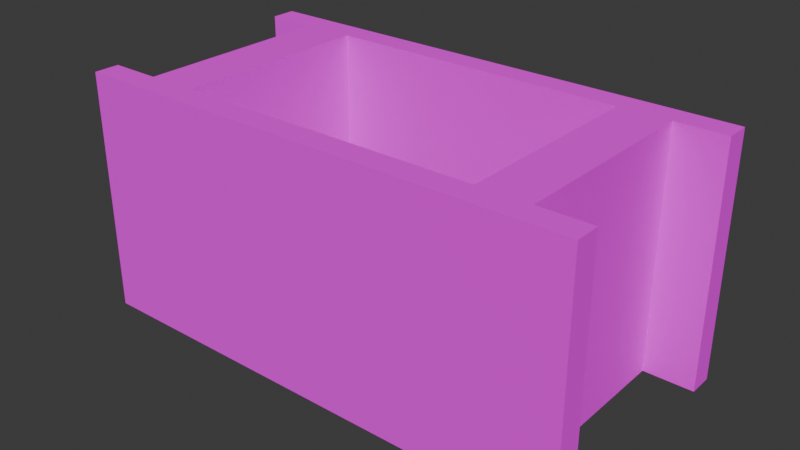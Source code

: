 # Source: fetchObject.blend  (saved by Blender 5.1.30; exported with 4.5.12 LTS)
import bpy
from mathutils import Matrix  # noqa: F401  (used for matrix-valued properties, if any)

bpy.ops.wm.read_factory_settings(use_empty=True)
scene = bpy.context.scene
scene.name = 'Scene'

# ---- collections
col_collection = bpy.data.collections.new('Collection'); scene.collection.children.link(col_collection)

# ---- images (referenced by path relative to the original .blend; pixels are not part of the script)
import os
ASSET_DIR = os.environ.get("B2B_ASSET_DIR", "")  # directory of the original .blend (textures are referenced by path, not embedded)
HERE = os.path.dirname(os.path.abspath(__file__))  # packed textures are extracted next to this script under _unpacked/

def load_image(name, relpath, width, height, colorspace="sRGB"):
    """Load a texture the original file referenced (path relative to the .blend, or extracted next to this script)."""
    p = next((c for c in (os.path.join(HERE, relpath), os.path.join(ASSET_DIR, relpath)) if relpath and os.path.exists(c)), "")
    if p:
        img = bpy.data.images.load(p, check_existing=True)
        img.name = name
    else:  # same state as the original file: an image datablock whose file is absent (Cycles renders it pink)
        img = bpy.data.images.new(name, width, height)
        img.source = "FILE"
        img.filepath = "//" + (relpath or name)
    img.colorspace_settings.name = colorspace
    return img
img_concrete1_png = load_image('concrete1.png', 'concrete1.png', 1024, 1024, 'sRGB')

# ---- materials (node trees are filled in below, after node groups)
mat_material = bpy.data.materials.new('Material')
mat_material.alpha_threshold = 0.0
mat_material.use_backface_culling_lightprobe_volume = False
mat_material.roughness = 0.5
mat_material.line_color = (0.0, 0.0, 0.0, 1.0)

# ---- material node trees
mat_material.use_nodes = True; mat_material.node_tree.nodes.clear()
_N = mat_material.node_tree.nodes; _L = mat_material.node_tree.links
n0 = _N.new('ShaderNodeOutputMaterial'); n0.name = 'Material Output'; n0.location = (200, 100)
n1 = _N.new('ShaderNodeBsdfPrincipled'); n1.name = 'Principled BSDF'; n1.location = (-196, 125)
n1.inputs[2].default_value = 1.0
n2 = _N.new('ShaderNodeTexImage'); n2.name = 'Image Texture'; n2.location = (-618, 191)
n2.image = img_concrete1_png
_L.new(n1.outputs[0], n0.inputs[0])
_L.new(n2.outputs[0], n1.inputs[0])
n0.is_active_output = True

# ---- world
world_world = bpy.data.worlds.new('World'); scene.world = world_world
world_world.use_nodes = True; world_world.node_tree.nodes.clear()
_N = world_world.node_tree.nodes; _L = world_world.node_tree.links
n0 = _N.new('ShaderNodeOutputWorld'); n0.name = 'World Output'; n0.location = (200, 100)
n1 = _N.new('ShaderNodeBackground'); n1.name = 'Background'; n1.location = (-200, 100)
n1.inputs[0].default_value = (0.05088, 0.05088, 0.05088, 1.0)
_L.new(n1.outputs[0], n0.inputs[0])
n0.is_active_output = True
world_world.color = (0.05088, 0.05088, 0.05088)
world_world.sun_shadow_jitter_overblur = 0.0

# ---- meshes
me_grid = bpy.data.meshes.new('Grid')
me_grid.from_pydata([(-0.4, -0.1981, 0.0), (-0.32, -0.1981, 0.0), (-0.24, -0.1981, 0.0), (-0.16, -0.1981, 0.0), (-0.08, -0.1981, 0.0), (0.0, -0.1981, 0.0), (0.08, -0.1981, 0.0), (0.16, -0.1981, 0.0), (0.24, -0.1981, 0.0), (0.32, -0.1981, 0.0), (0.4, -0.1981, 0.0), (-0.4, -0.1585, 0.0), (-0.32, -0.1585, 0.0), (-0.24, -0.1585, 0.0), (-0.16, -0.1585, 0.0), (-0.08, -0.1585, 0.0), (0.0, -0.1585, 0.0), (0.08, -0.1585, 0.0), (0.16, -0.1585, 0.0), (0.24, -0.1585, 0.0), (0.32, -0.1585, 0.0), (0.4, -0.1585, 0.0), (0.24, 0.1189, 0.3837), (-0.32, -0.1189, 0.0), (-0.24, -0.1189, 0.0), (-0.24, 0.1189, 0.3837), (-0.32, 0.1189, 0.3837), (0.32, 0.07924, 0.3837), (0.24, 0.07924, 0.3837), (-0.24, 0.07924, 0.3837), (0.24, -0.1189, 0.0), (0.32, -0.1189, 0.0), (-0.32, 0.07924, 0.3837), (0.32, 0.03962, 0.3837), (-0.32, -0.07924, 0.0), (-0.24, -0.07924, 0.0), (0.24, 0.03962, 0.3837), (-0.24, 0.03962, 0.3837), (-0.32, 0.03962, 0.3837), (0.32, 0.0, 0.3837), (0.24, 0.0, 0.3837), (0.24, -0.07924, 0.0), (0.32, -0.07924, 0.0), (-0.24, 0.0, 0.3837), (-0.32, 0.0, 0.3837), (-0.32, -0.03962, 0.0), (-0.24, -0.03962, 0.0), (0.32, -0.03962, 0.3837), (0.24, -0.03962, 0.3837), (-0.24, -0.03962, 0.3837), (-0.32, -0.03962, 0.3837), (0.32, -0.07924, 0.3837), (0.24, -0.03962, 0.0), (0.32, -0.03962, 0.0), (0.24, -0.07924, 0.3837), (-0.24, -0.07924, 0.3837), (-0.32, 0.0, 0.0), (-0.24, 0.0, 0.0), (-0.32, -0.07924, 0.3837), (0.32, -0.1189, 0.3837), (0.24, -0.1189, 0.3837), (-0.24, -0.1189, 0.3837), (-0.32, -0.1189, 0.3837), (0.24, 0.0, 0.0), (0.32, 0.0, 0.0), (0.4, -0.1585, 0.3837), (0.4, -0.1981, 0.3837), (-0.32, 0.03962, 0.0), (-0.24, 0.03962, 0.0), (0.32, -0.1585, 0.3837), (0.32, -0.1981, 0.3837), (0.24, -0.1585, 0.3837), (0.24, -0.1981, 0.3837), (0.16, -0.1585, 0.3837), (0.24, 0.03962, 0.0), (0.32, 0.03962, 0.0), (0.16, -0.1981, 0.3837), (0.08, -0.1585, 0.3837), (-0.32, 0.07924, 0.0), (-0.24, 0.07924, 0.0), (0.08, -0.1981, 0.3837), (0.0, -0.1585, 0.3837), (0.0, -0.1981, 0.3837), (-0.08, -0.1585, 0.3837), (-0.08, -0.1981, 0.3837), (0.24, 0.07924, 0.0), (0.32, 0.07924, 0.0), (-0.16, -0.1585, 0.3837), (-0.16, -0.1981, 0.3837), (-0.32, 0.1189, 0.0), (-0.24, 0.1189, 0.0), (-0.24, -0.1585, 0.3837), (-0.24, -0.1981, 0.3837), (-0.32, -0.1585, 0.3837), (-0.32, -0.1981, 0.3837), (-0.4, -0.1981, 0.3837), (0.24, 0.1189, 0.0), (0.32, 0.1189, 0.0), (-0.4, -0.1585, 0.3837), (-0.4, 0.1585, 0.0), (-0.32, 0.1585, 0.0), (-0.24, 0.1585, 0.0), (-0.16, 0.1585, 0.0), (-0.08, 0.1585, 0.0), (0.0, 0.1585, 0.0), (0.08, 0.1585, 0.0), (0.16, 0.1585, 0.0), (0.24, 0.1585, 0.0), (0.32, 0.1585, 0.0), (0.4, 0.1585, 0.0), (-0.4, 0.1981, 0.0), (-0.32, 0.1981, 0.0), (-0.24, 0.1981, 0.0), (-0.16, 0.1981, 0.0), (-0.08, 0.1981, 0.0), (0.0, 0.1981, 0.0), (0.08, 0.1981, 0.0), (0.16, 0.1981, 0.0), (0.24, 0.1981, 0.0), (0.32, 0.1981, 0.0), (0.4, 0.1981, 0.0), (0.32, 0.1189, 0.3837), (-0.32, 0.1585, 0.3837), (-0.4, 0.1585, 0.3837), (-0.24, 0.1585, 0.3837), (-0.16, 0.1585, 0.3837), (-0.08, 0.1585, 0.3837), (0.0, 0.1585, 0.3837), (0.08, 0.1585, 0.3837), (0.16, 0.1585, 0.3837), (0.24, 0.1585, 0.3837), (0.32, 0.1585, 0.3837), (0.4, 0.1585, 0.3837), (-0.4, 0.1981, 0.3837), (-0.32, 0.1981, 0.3837), (-0.24, 0.1981, 0.3837), (-0.16, 0.1981, 0.3837), (-0.08, 0.1981, 0.3837), (0.0, 0.1981, 0.3837), (0.08, 0.1981, 0.3837), (0.16, 0.1981, 0.3837), (0.24, 0.1981, 0.3837), (0.32, 0.1981, 0.3837), (0.4, 0.1981, 0.3837)], [], [(0, 11, 12, 1), (1, 12, 13, 2), (2, 13, 14, 3), (3, 14, 15, 4), (4, 15, 16, 5), (5, 16, 17, 6), (6, 17, 18, 7), (7, 18, 19, 8), (8, 19, 20, 9), (9, 20, 21, 10), (24, 35, 55, 61), (12, 23, 24, 13), (102, 103, 126, 125), (9, 10, 66, 70), (116, 115, 138, 139), (64, 75, 33, 39), (0, 1, 94, 95), (89, 78, 32, 26), (19, 30, 31, 20), (34, 23, 62, 58), (101, 102, 125, 124), (23, 34, 35, 24), (11, 0, 95, 98), (115, 114, 137, 138), (74, 63, 40, 36), (8, 9, 70, 72), (19, 18, 73, 71), (90, 101, 124, 25), (30, 41, 42, 31), (35, 46, 49, 55), (114, 113, 136, 137), (34, 45, 46, 35), (99, 100, 122, 123), (75, 86, 27, 33), (7, 8, 72, 76), (100, 89, 26, 122), (20, 31, 59, 69), (45, 34, 58, 50), (41, 52, 53, 42), (113, 112, 135, 136), (18, 17, 77, 73), (45, 56, 57, 46), (85, 74, 36, 28), (30, 19, 71, 60), (112, 111, 134, 135), (131, 132, 143, 142), (130, 131, 142, 141), (129, 130, 141, 140), (52, 63, 64, 53), (128, 129, 140, 139), (127, 128, 139, 138), (56, 67, 68, 57), (126, 127, 138, 137), (125, 126, 137, 136), (124, 125, 136, 135), (122, 124, 135, 134), (123, 122, 134, 133), (22, 121, 131, 130), (63, 74, 75, 64), (26, 25, 124, 122), (28, 27, 121, 22), (67, 78, 79, 68), (32, 29, 25, 26), (36, 33, 27, 28), (38, 37, 29, 32), (40, 39, 33, 36), (44, 43, 37, 38), (48, 47, 39, 40), (74, 85, 86, 75), (50, 49, 43, 44), (54, 51, 47, 48), (78, 89, 90, 79), (58, 55, 49, 50), (60, 59, 51, 54), (62, 61, 55, 58), (71, 69, 59, 60), (93, 91, 61, 62), (70, 66, 65, 69), (85, 96, 97, 86), (72, 70, 69, 71), (76, 72, 71, 73), (89, 100, 101, 90), (80, 76, 73, 77), (82, 80, 77, 81), (84, 82, 81, 83), (88, 84, 83, 87), (92, 88, 87, 91), (94, 92, 91, 93), (96, 107, 108, 97), (95, 94, 93, 98), (99, 110, 111, 100), (100, 111, 112, 101), (101, 112, 113, 102), (102, 113, 114, 103), (103, 114, 115, 104), (104, 115, 116, 105), (105, 116, 117, 106), (106, 117, 118, 107), (107, 118, 119, 108), (108, 119, 120, 109), (10, 21, 65, 66), (79, 90, 25, 29), (12, 11, 98, 93), (117, 116, 139, 140), (21, 20, 69, 65), (1, 2, 92, 94), (63, 52, 48, 40), (103, 104, 127, 126), (118, 117, 140, 141), (23, 12, 93, 62), (78, 67, 38, 32), (53, 64, 39, 47), (104, 105, 128, 127), (2, 3, 88, 92), (119, 118, 141, 142), (13, 24, 61, 91), (68, 79, 29, 37), (109, 120, 143, 132), (105, 106, 129, 128), (14, 13, 91, 87), (120, 119, 142, 143), (52, 41, 54, 48), (107, 96, 22, 130), (3, 4, 84, 88), (106, 107, 130, 129), (67, 56, 44, 38), (42, 53, 47, 51), (97, 108, 131, 121), (15, 14, 87, 83), (4, 5, 82, 84), (57, 68, 37, 43), (108, 109, 132, 131), (41, 30, 60, 54), (96, 85, 28, 22), (16, 15, 83, 81), (110, 99, 123, 133), (5, 6, 80, 82), (56, 45, 50, 44), (31, 42, 51, 59), (86, 97, 121, 27), (111, 110, 133, 134), (17, 16, 81, 77), (46, 57, 43, 49), (6, 7, 76, 80)])
_uv = me_grid.uv_layers.new(name='UVMap')
_uv.uv.foreach_set('vector', [2.95e-08, 2.227e-15, 0.02475, 1.868e-09, 0.02475, 0.04997, 2.573e-08, 0.04997, 2.573e-08, 0.04997, 0.02475, 0.04997, 0.02475, 0.09994, 2.196e-08, 0.09994, 2.196e-08, 0.09994, 0.02475, 0.09994, 0.02475, 0.1499, 1.818e-08, 0.1499, 1.818e-08, 0.1499, 0.02475, 0.1499, 0.02475, 0.1999, 1.441e-08, 0.1999, 1.441e-08, 0.1999, 0.02475, 0.1999, 0.02475, 0.2498, 1.064e-08, 0.2498, 1.064e-08, 0.2498, 0.02475, 0.2498, 0.02475, 0.2998, 6.866e-09, 0.2998, 6.866e-09, 0.2998, 0.02475, 0.2998, 0.02475, 0.3498, 3.093e-09, 0.3498, 3.093e-09, 0.3498, 0.02475, 0.3498, 0.02475, 0.3998, -6.797e-10, 0.3998, -6.797e-10, 0.3998, 0.02475, 0.3998, 0.02475, 0.4497, -4.452e-09, 0.4497, -4.452e-09, 0.4497, 0.02475, 0.4497, 0.02475, 0.4997, -8.225e-09, 0.4997, 0.6526, 0.7394, 0.6278, 0.7394, 0.6278, 0.4997, 0.6526, 0.4997, 0.02475, 0.04997, 0.0495, 0.04997, 0.0495, 0.09994, 0.02475, 0.09994, 0.2397, 0.5497, 0.2397, 0.5996, 1.373e-08, 0.5996, 1.75e-08, 0.5497, 0.7346, 0.4497, 0.7346, 0.4997, 0.495, 0.4997, 0.495, 0.4497, 0.9743, 0.1999, 0.9743, 0.2498, 0.7346, 0.2498, 0.7346, 0.1999, 0.7763, 0.7394, 0.7516, 0.7394, 0.7516, 0.4997, 0.7763, 0.4997, 0.7346, -3.54e-09, 0.7346, 0.04997, 0.495, 0.04997, 0.495, -2.163e-08, 0.6526, 0.9791, 0.6278, 0.9791, 0.6278, 0.7394, 0.6526, 0.7394, 0.02475, 0.3998, 0.0495, 0.3998, 0.0495, 0.4497, 0.02475, 0.4497, 0.5288, 0.9791, 0.5041, 0.9791, 0.5041, 0.7394, 0.5288, 0.7394, 0.2397, 0.4997, 0.2397, 0.5497, 1.75e-08, 0.5497, 2.128e-08, 0.4997, 0.0495, 0.04997, 0.07424, 0.04997, 0.07424, 0.09994, 0.0495, 0.09994, 0.9991, 0.2397, 0.9743, 0.2397, 0.9743, 0.0, 0.9991, 0.0, 0.9743, 0.2498, 0.9743, 0.2998, 0.7346, 0.2998, 0.7346, 0.2498, 0.8011, 0.9791, 0.7763, 0.9791, 0.7763, 0.7394, 0.8011, 0.7394, 0.7346, 0.3998, 0.7346, 0.4497, 0.495, 0.4497, 0.495, 0.3998, 0.4794, 0.4997, 0.4794, 0.5497, 0.2397, 0.5497, 0.2397, 0.4997, 0.5041, 0.7394, 0.4794, 0.7394, 0.4794, 0.4997, 0.5041, 0.4997, 0.0495, 0.3998, 0.07424, 0.3998, 0.07424, 0.4497, 0.0495, 0.4497, 0.6278, 0.7394, 0.6031, 0.7394, 0.6031, 0.4997, 0.6278, 0.4997, 0.9743, 0.2998, 0.9743, 0.3498, 0.7346, 0.3498, 0.7346, 0.2998, 0.07424, 0.04997, 0.09899, 0.04997, 0.09899, 0.09994, 0.07424, 0.09994, 0.9253, 0.7394, 0.8753, 0.7394, 0.8753, 0.4997, 0.9253, 0.4997, 0.7516, 0.7394, 0.7268, 0.7394, 0.7268, 0.4997, 0.7516, 0.4997, 0.7346, 0.3498, 0.7346, 0.3998, 0.495, 0.3998, 0.495, 0.3498, 0.6773, 0.9791, 0.6526, 0.9791, 0.6526, 0.7394, 0.6773, 0.7394, 0.8753, 0.7394, 0.8506, 0.7394, 0.8506, 0.4997, 0.8753, 0.4997, 0.5536, 0.9791, 0.5288, 0.9791, 0.5288, 0.7394, 0.5536, 0.7394, 0.07424, 0.3998, 0.09899, 0.3998, 0.09899, 0.4497, 0.07424, 0.4497, 0.9743, 0.3498, 0.9743, 0.3998, 0.7346, 0.3998, 0.7346, 0.3498, 0.4794, 0.5497, 0.4794, 0.5996, 0.2397, 0.5996, 0.2397, 0.5497, 0.09899, 0.04997, 0.1237, 0.04997, 0.1237, 0.09994, 0.09899, 0.09994, 0.8258, 0.9791, 0.8011, 0.9791, 0.8011, 0.7394, 0.8258, 0.7394, 0.7021, 0.9791, 0.6773, 0.9791, 0.6773, 0.7394, 0.7021, 0.7394, 0.9743, 0.3998, 0.9743, 0.4497, 0.7346, 0.4497, 0.7346, 0.3998, 0.4702, 0.04997, 0.4702, 5.998e-09, 0.495, 7.866e-09, 0.495, 0.04997, 0.4702, 0.09994, 0.4702, 0.04997, 0.495, 0.04997, 0.495, 0.09994, 0.4702, 0.1499, 0.4702, 0.09994, 0.495, 0.09994, 0.495, 0.1499, 0.09899, 0.3998, 0.1237, 0.3998, 0.1237, 0.4497, 0.09899, 0.4497, 0.4702, 0.1999, 0.4702, 0.1499, 0.495, 0.1499, 0.495, 0.1999, 0.4702, 0.2498, 0.4702, 0.1999, 0.495, 0.1999, 0.495, 0.2498, 0.1237, 0.04997, 0.1485, 0.04997, 0.1485, 0.09994, 0.1237, 0.09994, 0.4702, 0.2998, 0.4702, 0.2498, 0.495, 0.2498, 0.495, 0.2998, 0.4702, 0.3498, 0.4702, 0.2998, 0.495, 0.2998, 0.495, 0.3498, 0.4702, 0.3998, 0.4702, 0.3498, 0.495, 0.3498, 0.495, 0.3998, 0.4702, 0.4497, 0.4702, 0.3998, 0.495, 0.3998, 0.495, 0.4497, 0.4702, 0.4997, 0.4702, 0.4497, 0.495, 0.4497, 0.495, 0.4997, 0.4455, 0.09994, 0.4455, 0.04997, 0.4702, 0.04997, 0.4702, 0.09994, 0.1237, 0.3998, 0.1485, 0.3998, 0.1485, 0.4497, 0.1237, 0.4497, 0.4455, 0.4497, 0.4455, 0.3998, 0.4702, 0.3998, 0.4702, 0.4497, 0.4207, 0.09994, 0.4207, 0.04997, 0.4455, 0.04997, 0.4455, 0.09994, 0.1485, 0.04997, 0.1732, 0.04997, 0.1732, 0.09994, 0.1485, 0.09994, 0.4207, 0.4497, 0.4207, 0.3998, 0.4455, 0.3998, 0.4455, 0.4497, 0.396, 0.09994, 0.396, 0.04997, 0.4207, 0.04997, 0.4207, 0.09994, 0.396, 0.4497, 0.396, 0.3998, 0.4207, 0.3998, 0.4207, 0.4497, 0.3712, 0.09994, 0.3712, 0.04997, 0.396, 0.04997, 0.396, 0.09994, 0.3712, 0.4497, 0.3712, 0.3998, 0.396, 0.3998, 0.396, 0.4497, 0.3465, 0.09994, 0.3465, 0.04997, 0.3712, 0.04997, 0.3712, 0.09994, 0.1485, 0.3998, 0.1732, 0.3998, 0.1732, 0.4497, 0.1485, 0.4497, 0.3465, 0.4497, 0.3465, 0.3998, 0.3712, 0.3998, 0.3712, 0.4497, 0.3217, 0.09994, 0.3217, 0.04997, 0.3465, 0.04997, 0.3465, 0.09994, 0.1732, 0.04997, 0.198, 0.04997, 0.198, 0.09994, 0.1732, 0.09994, 0.3217, 0.4497, 0.3217, 0.3998, 0.3465, 0.3998, 0.3465, 0.4497, 0.297, 0.09994, 0.297, 0.04997, 0.3217, 0.04997, 0.3217, 0.09994, 0.297, 0.4497, 0.297, 0.3998, 0.3217, 0.3998, 0.3217, 0.4497, 0.2722, 0.09994, 0.2722, 0.04997, 0.297, 0.04997, 0.297, 0.09994, 0.2722, 0.4497, 0.2722, 0.3998, 0.297, 0.3998, 0.297, 0.4497, 0.2475, 0.04997, 0.2475, -1.082e-08, 0.2722, -8.949e-09, 0.2722, 0.04997, 0.1732, 0.3998, 0.198, 0.3998, 0.198, 0.4497, 0.1732, 0.4497, 0.2475, 0.09994, 0.2475, 0.04997, 0.2722, 0.04997, 0.2722, 0.09994, 0.2475, 0.1499, 0.2475, 0.09994, 0.2722, 0.09994, 0.2722, 0.1499, 0.198, 0.04997, 0.2227, 0.04997, 0.2227, 0.09994, 0.198, 0.09994, 0.2475, 0.1999, 0.2475, 0.1499, 0.2722, 0.1499, 0.2722, 0.1999, 0.2475, 0.2498, 0.2475, 0.1999, 0.2722, 0.1999, 0.2722, 0.2498, 0.2475, 0.2998, 0.2475, 0.2498, 0.2722, 0.2498, 0.2722, 0.2998, 0.2475, 0.3498, 0.2475, 0.2998, 0.2722, 0.2998, 0.2722, 0.3498, 0.2475, 0.3998, 0.2475, 0.3498, 0.2722, 0.3498, 0.2722, 0.3998, 0.2475, 0.4497, 0.2475, 0.3998, 0.2722, 0.3998, 0.2722, 0.4497, 0.198, 0.3998, 0.2227, 0.3998, 0.2227, 0.4497, 0.198, 0.4497, 0.2475, 0.4997, 0.2475, 0.4497, 0.2722, 0.4497, 0.2722, 0.4997, 0.2227, 1.682e-08, 0.2475, 1.868e-08, 0.2475, 0.04997, 0.2227, 0.04997, 0.2227, 0.04997, 0.2475, 0.04997, 0.2475, 0.09994, 0.2227, 0.09994, 0.2227, 0.09994, 0.2475, 0.09994, 0.2475, 0.1499, 0.2227, 0.1499, 0.2227, 0.1499, 0.2475, 0.1499, 0.2475, 0.1999, 0.2227, 0.1999, 0.2227, 0.1999, 0.2475, 0.1999, 0.2475, 0.2498, 0.2227, 0.2498, 0.2227, 0.2498, 0.2475, 0.2498, 0.2475, 0.2998, 0.2227, 0.2998, 0.2227, 0.2998, 0.2475, 0.2998, 0.2475, 0.3498, 0.2227, 0.3498, 0.2227, 0.3498, 0.2475, 0.3498, 0.2475, 0.3998, 0.2227, 0.3998, 0.2227, 0.3998, 0.2475, 0.3998, 0.2475, 0.4497, 0.2227, 0.4497, 0.2227, 0.4497, 0.2475, 0.4497, 0.2475, 0.4997, 0.2227, 0.4997, 0.9991, 0.4794, 0.9743, 0.4794, 0.9743, 0.2397, 0.9991, 0.2397, 0.5288, 0.7394, 0.5041, 0.7394, 0.5041, 0.4997, 0.5288, 0.4997, 0.9753, 0.7394, 0.9253, 0.7394, 0.9253, 0.4997, 0.9753, 0.4997, 0.9743, 0.1499, 0.9743, 0.1999, 0.7346, 0.1999, 0.7346, 0.1499, 0.9253, 0.9791, 0.8753, 0.9791, 0.8753, 0.7394, 0.9253, 0.7394, 0.7346, 0.04997, 0.7346, 0.09994, 0.495, 0.09994, 0.495, 0.04997, 0.7763, 0.9791, 0.7516, 0.9791, 0.7516, 0.7394, 0.7763, 0.7394, 0.2397, 0.5996, 0.2397, 0.6496, 9.959e-09, 0.6496, 1.373e-08, 0.5996, 0.9743, 0.09994, 0.9743, 0.1499, 0.7346, 0.1499, 0.7346, 0.09994, 0.5041, 0.9791, 0.4794, 0.9791, 0.4794, 0.7394, 0.5041, 0.7394, 0.6278, 0.9791, 0.6031, 0.9791, 0.6031, 0.7394, 0.6278, 0.7394, 0.8011, 0.7394, 0.7763, 0.7394, 0.7763, 0.4997, 0.8011, 0.4997, 0.2397, 0.6496, 0.2397, 0.6996, 6.186e-09, 0.6996, 9.959e-09, 0.6496, 0.7346, 0.09994, 0.7346, 0.1499, 0.495, 0.1499, 0.495, 0.09994, 0.9743, 0.04997, 0.9743, 0.09994, 0.7346, 0.09994, 0.7346, 0.04997, 0.6773, 0.7394, 0.6526, 0.7394, 0.6526, 0.4997, 0.6773, 0.4997, 0.5536, 0.7394, 0.5288, 0.7394, 0.5288, 0.4997, 0.5536, 0.4997, 1.0, 0.7394, 0.9753, 0.7394, 0.9753, 0.4997, 1.0, 0.4997, 0.2397, 0.6996, 0.2397, 0.7495, 2.413e-09, 0.7495, 6.186e-09, 0.6996, 0.4794, 0.7495, 0.4794, 0.7995, 0.2397, 0.7995, 0.2397, 0.7495, 0.9743, 1.456e-08, 0.9743, 0.04997, 0.7346, 0.04997, 0.7346, -3.54e-09, 0.7516, 0.9791, 0.7268, 0.9791, 0.7268, 0.7394, 0.7516, 0.7394, 0.8753, 0.9791, 0.8506, 0.9791, 0.8506, 0.7394, 0.8753, 0.7394, 0.7346, 0.1499, 0.7346, 0.1999, 0.495, 0.1999, 0.495, 0.1499, 0.2397, 0.7495, 0.2397, 0.7995, -1.359e-09, 0.7995, 2.413e-09, 0.7495, 0.6031, 0.9791, 0.5783, 0.9791, 0.5783, 0.7394, 0.6031, 0.7394, 0.8258, 0.7394, 0.8011, 0.7394, 0.8011, 0.4997, 0.8258, 0.4997, 0.7021, 0.7394, 0.6773, 0.7394, 0.6773, 0.4997, 0.7021, 0.4997, 0.4794, 0.6996, 0.4794, 0.7495, 0.2397, 0.7495, 0.2397, 0.6996, 0.7346, 0.1999, 0.7346, 0.2498, 0.495, 0.2498, 0.495, 0.1999, 0.5783, 0.7394, 0.5536, 0.7394, 0.5536, 0.4997, 0.5783, 0.4997, 0.9753, 0.9791, 0.9253, 0.9791, 0.9253, 0.7394, 0.9753, 0.7394, 0.7268, 0.9791, 0.7021, 0.9791, 0.7021, 0.7394, 0.7268, 0.7394, 0.8506, 0.9791, 0.8258, 0.9791, 0.8258, 0.7394, 0.8506, 0.7394, 0.4794, 0.6496, 0.4794, 0.6996, 0.2397, 0.6996, 0.2397, 0.6496, 1.0, 0.9791, 0.9753, 0.9791, 0.9753, 0.7394, 1.0, 0.7394, 0.7346, 0.2498, 0.7346, 0.2998, 0.495, 0.2998, 0.495, 0.2498, 0.5783, 0.9791, 0.5536, 0.9791, 0.5536, 0.7394, 0.5783, 0.7394, 0.8506, 0.7394, 0.8258, 0.7394, 0.8258, 0.4997, 0.8506, 0.4997, 0.7268, 0.7394, 0.7021, 0.7394, 0.7021, 0.4997, 0.7268, 0.4997, 0.9743, 0.4497, 0.9743, 0.4997, 0.7346, 0.4997, 0.7346, 0.4497, 0.4794, 0.5996, 0.4794, 0.6496, 0.2397, 0.6496, 0.2397, 0.5996, 0.6031, 0.7394, 0.5783, 0.7394, 0.5783, 0.4997, 0.6031, 0.4997, 0.7346, 0.2998, 0.7346, 0.3498, 0.495, 0.3498, 0.495, 0.2998])
me_grid.materials.append(mat_material)
me_grid.update()

# ---- objects
ob_grid = bpy.data.objects.new('Grid', me_grid)

# ---- transforms, parenting, visibility, modifiers, constraints
ob_grid.location = (0.0, 0.0, 0.0)

# ---- collection membership
col_collection.objects.link(ob_grid)

# ---- scene / render settings (as saved in the file)
scene.frame_start = 1; scene.frame_end = 250; scene.frame_set(1)
scene.render.engine = 'BLENDER_EEVEE_NEXT'
scene.render.bake_bias = 0.0
scene.render.bake_samples = 0
scene.cycles.sampling_pattern = 'TABULATED_SOBOL'
scene.eevee.use_volume_custom_range = False
bpy.context.view_layer.update()

# ---- added for rendering (the .blend has no active camera and no usable light): camera, sun
cam_auto = bpy.data.cameras.new('AutoCamera')
cam_auto.lens = 50.0
cam_auto.sensor_width = 36.0
cam_auto.clip_end = 1000.0
ob_auto_camera = bpy.data.objects.new('AutoCamera', cam_auto)
scene.collection.objects.link(ob_auto_camera)
ob_auto_camera.location = (0.899048, -1.07886, 0.911096)
ob_auto_camera.rotation_euler = (1.09748, -7.21219e-08, 0.694738)
scene.camera = ob_auto_camera
light_auto_sun = bpy.data.lights.new('AutoSun', 'SUN')
light_auto_sun.energy = 3.0
light_auto_sun.angle = 0.0523599
ob_auto_sun = bpy.data.objects.new('AutoSun', light_auto_sun)
scene.collection.objects.link(ob_auto_sun)
ob_auto_sun.rotation_euler = (0.872665, 0.174533, 0.523599)
bpy.context.view_layer.update()
